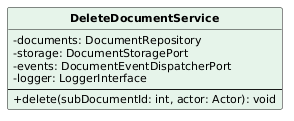

The diagram above was rendered by PlantUML. Its source (embedded in the PNG):
@startuml
skinparam classAttributeIconSize 0
skinparam classFontStyle bold
skinparam classFontSize 13
skinparam classAttributeFontSize 11
skinparam shadowing false
hide circle
class DeleteDocumentService #E6F4EA {
  -documents: DocumentRepository
  -storage: DocumentStoragePort
  -events: DocumentEventDispatcherPort
  -logger: LoggerInterface
  --
  +delete(subDocumentId: int, actor: Actor): void
}
@enduml